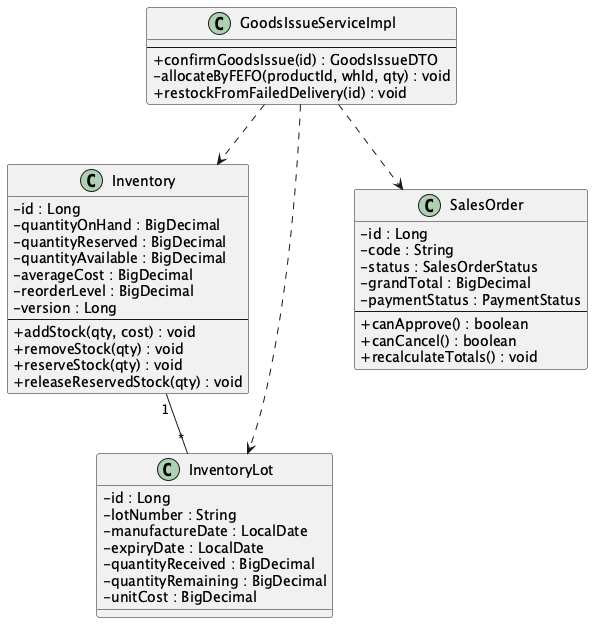

The diagram above was rendered by PlantUML. Its source (embedded in the PNG):
@startuml class_detail_key
' Detailed class design (attributes + methods) - template section 4.2.2
skinparam classAttributeIconSize 0

class Inventory {
  - id : Long
  - quantityOnHand : BigDecimal
  - quantityReserved : BigDecimal
  - quantityAvailable : BigDecimal
  - averageCost : BigDecimal
  - reorderLevel : BigDecimal
  - version : Long
  --
  + addStock(qty, cost) : void
  + removeStock(qty) : void
  + reserveStock(qty) : void
  + releaseReservedStock(qty) : void
}

class InventoryLot {
  - id : Long
  - lotNumber : String
  - manufactureDate : LocalDate
  - expiryDate : LocalDate
  - quantityReceived : BigDecimal
  - quantityRemaining : BigDecimal
  - unitCost : BigDecimal
}

class SalesOrder {
  - id : Long
  - code : String
  - status : SalesOrderStatus
  - grandTotal : BigDecimal
  - paymentStatus : PaymentStatus
  --
  + canApprove() : boolean
  + canCancel() : boolean
  + recalculateTotals() : void
}

class GoodsIssueServiceImpl {
  --
  + confirmGoodsIssue(id) : GoodsIssueDTO
  - allocateByFEFO(productId, whId, qty) : void
  + restockFromFailedDelivery(id) : void
}

GoodsIssueServiceImpl ..> SalesOrder
GoodsIssueServiceImpl ..> Inventory
GoodsIssueServiceImpl ..> InventoryLot
Inventory "1" -- "*" InventoryLot
@enduml